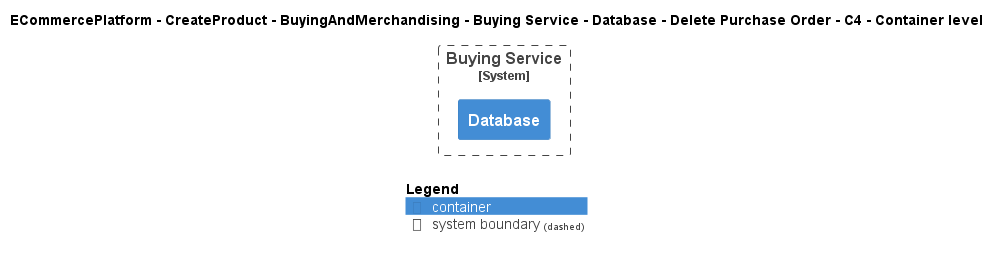

The diagram above was rendered by PlantUML. Its source (embedded in the PNG):
@startuml
!include ..\..\..\..\..\..\..\..\..\.c4s\C4_Container.puml

AddElementTag("c4interflow:lifecycle:new", $bgColor=green, $fontColor=#ffffff, $borderColor=green, $shadowing="False")
AddElementTag("c4interflow:lifecycle:changed", $bgColor=orange, $fontColor=#ffffff, $borderColor=orange, $shadowing="False")
AddElementTag("c4interflow:lifecycle:removed", $bgColor=red, $fontColor=#ffffff, $borderColor=red, $shadowing="False")

AddRelTag("c4interflow:lifecycle:new", $textColor=green, $lineColor=green)
AddRelTag("c4interflow:lifecycle:changed", $textColor=orange, $lineColor=orange)
AddRelTag("c4interflow:lifecycle:removed", $textColor=red, $lineColor=red)

SHOW_PERSON_PORTRAIT()
LAYOUT_TOP_DOWN()

skinparam linetype polyline

title ECommercePlatform - CreateProduct - BuyingAndMerchandising - Buying Service - Database - Delete Purchase Order - C4 - Container level


System_Boundary(ECommercePlatform.CreateProduct.BuyingAndMerchandising.SoftwareSystems.BuyingService, "Buying Service") {
    Container(ECommercePlatform.CreateProduct.BuyingAndMerchandising.SoftwareSystems.BuyingService.Containers.Database, "Database", "", "")
}



SHOW_LEGEND()
@enduml